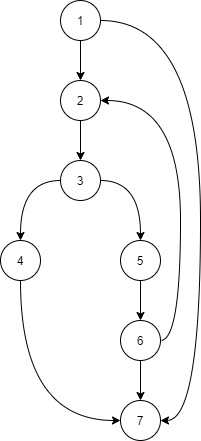

The diagram above was exported from draw.io. Its source (the exported page's mxGraphModel, read from the mxfile embedded in the PNG):
<mxGraphModel dx="580" dy="652" grid="1" gridSize="10" guides="1" tooltips="1" connect="1" arrows="1" fold="1" page="1" pageScale="1" pageWidth="827" pageHeight="1169" math="0" shadow="0">
  <root>
    <mxCell id="0" />
    <mxCell id="1" parent="0" />
    <mxCell id="QFXCkEklPO_N3Wp-FkYg-17" style="edgeStyle=orthogonalEdgeStyle;rounded=0;orthogonalLoop=1;jettySize=auto;html=1;entryX=0.5;entryY=0;entryDx=0;entryDy=0;" edge="1" parent="1" source="QFXCkEklPO_N3Wp-FkYg-1" target="QFXCkEklPO_N3Wp-FkYg-9">
      <mxGeometry relative="1" as="geometry" />
    </mxCell>
    <mxCell id="QFXCkEklPO_N3Wp-FkYg-35" style="edgeStyle=orthogonalEdgeStyle;orthogonalLoop=1;jettySize=auto;html=1;entryX=1;entryY=0.5;entryDx=0;entryDy=0;curved=1;" edge="1" parent="1" source="QFXCkEklPO_N3Wp-FkYg-1" target="QFXCkEklPO_N3Wp-FkYg-14">
      <mxGeometry relative="1" as="geometry">
        <Array as="points">
          <mxPoint x="420" y="60" />
          <mxPoint x="420" y="460" />
        </Array>
      </mxGeometry>
    </mxCell>
    <mxCell id="QFXCkEklPO_N3Wp-FkYg-1" value="1" style="ellipse;whiteSpace=wrap;html=1;aspect=fixed;" vertex="1" parent="1">
      <mxGeometry x="280" y="40" width="40" height="40" as="geometry" />
    </mxCell>
    <mxCell id="QFXCkEklPO_N3Wp-FkYg-31" style="edgeStyle=orthogonalEdgeStyle;rounded=0;orthogonalLoop=1;jettySize=auto;html=1;entryX=0.5;entryY=0;entryDx=0;entryDy=0;" edge="1" parent="1" source="QFXCkEklPO_N3Wp-FkYg-9" target="QFXCkEklPO_N3Wp-FkYg-10">
      <mxGeometry relative="1" as="geometry" />
    </mxCell>
    <mxCell id="QFXCkEklPO_N3Wp-FkYg-9" value="2" style="ellipse;whiteSpace=wrap;html=1;aspect=fixed;" vertex="1" parent="1">
      <mxGeometry x="280" y="120" width="40" height="40" as="geometry" />
    </mxCell>
    <mxCell id="QFXCkEklPO_N3Wp-FkYg-29" style="edgeStyle=orthogonalEdgeStyle;orthogonalLoop=1;jettySize=auto;html=1;entryX=0.5;entryY=0;entryDx=0;entryDy=0;curved=1;" edge="1" parent="1" source="QFXCkEklPO_N3Wp-FkYg-10" target="QFXCkEklPO_N3Wp-FkYg-11">
      <mxGeometry relative="1" as="geometry" />
    </mxCell>
    <mxCell id="QFXCkEklPO_N3Wp-FkYg-30" style="edgeStyle=orthogonalEdgeStyle;orthogonalLoop=1;jettySize=auto;html=1;exitX=1;exitY=0.5;exitDx=0;exitDy=0;entryX=0.5;entryY=0;entryDx=0;entryDy=0;curved=1;" edge="1" parent="1" source="QFXCkEklPO_N3Wp-FkYg-10" target="QFXCkEklPO_N3Wp-FkYg-12">
      <mxGeometry relative="1" as="geometry" />
    </mxCell>
    <mxCell id="QFXCkEklPO_N3Wp-FkYg-10" value="3" style="ellipse;whiteSpace=wrap;html=1;aspect=fixed;" vertex="1" parent="1">
      <mxGeometry x="280" y="200" width="40" height="40" as="geometry" />
    </mxCell>
    <mxCell id="QFXCkEklPO_N3Wp-FkYg-36" style="edgeStyle=orthogonalEdgeStyle;curved=1;orthogonalLoop=1;jettySize=auto;html=1;entryX=0;entryY=0.5;entryDx=0;entryDy=0;strokeColor=#000000;exitX=0.5;exitY=1;exitDx=0;exitDy=0;" edge="1" parent="1" source="QFXCkEklPO_N3Wp-FkYg-11" target="QFXCkEklPO_N3Wp-FkYg-14">
      <mxGeometry relative="1" as="geometry" />
    </mxCell>
    <mxCell id="QFXCkEklPO_N3Wp-FkYg-11" value="4" style="ellipse;whiteSpace=wrap;html=1;aspect=fixed;" vertex="1" parent="1">
      <mxGeometry x="220" y="280" width="40" height="40" as="geometry" />
    </mxCell>
    <mxCell id="QFXCkEklPO_N3Wp-FkYg-32" style="edgeStyle=orthogonalEdgeStyle;rounded=0;orthogonalLoop=1;jettySize=auto;html=1;entryX=0.5;entryY=0;entryDx=0;entryDy=0;" edge="1" parent="1" source="QFXCkEklPO_N3Wp-FkYg-12" target="QFXCkEklPO_N3Wp-FkYg-13">
      <mxGeometry relative="1" as="geometry" />
    </mxCell>
    <mxCell id="QFXCkEklPO_N3Wp-FkYg-12" value="5" style="ellipse;whiteSpace=wrap;html=1;aspect=fixed;" vertex="1" parent="1">
      <mxGeometry x="340" y="280" width="40" height="40" as="geometry" />
    </mxCell>
    <mxCell id="QFXCkEklPO_N3Wp-FkYg-33" style="edgeStyle=orthogonalEdgeStyle;rounded=0;orthogonalLoop=1;jettySize=auto;html=1;entryX=0.5;entryY=0;entryDx=0;entryDy=0;" edge="1" parent="1" source="QFXCkEklPO_N3Wp-FkYg-13" target="QFXCkEklPO_N3Wp-FkYg-14">
      <mxGeometry relative="1" as="geometry">
        <mxPoint x="360" y="430" as="targetPoint" />
      </mxGeometry>
    </mxCell>
    <mxCell id="QFXCkEklPO_N3Wp-FkYg-34" style="edgeStyle=orthogonalEdgeStyle;orthogonalLoop=1;jettySize=auto;html=1;entryX=1;entryY=0.5;entryDx=0;entryDy=0;curved=1;" edge="1" parent="1" source="QFXCkEklPO_N3Wp-FkYg-13" target="QFXCkEklPO_N3Wp-FkYg-9">
      <mxGeometry relative="1" as="geometry">
        <Array as="points">
          <mxPoint x="400" y="380" />
          <mxPoint x="400" y="140" />
        </Array>
      </mxGeometry>
    </mxCell>
    <mxCell id="QFXCkEklPO_N3Wp-FkYg-13" value="6" style="ellipse;whiteSpace=wrap;html=1;aspect=fixed;" vertex="1" parent="1">
      <mxGeometry x="340" y="360" width="40" height="40" as="geometry" />
    </mxCell>
    <mxCell id="QFXCkEklPO_N3Wp-FkYg-14" value="7" style="ellipse;whiteSpace=wrap;html=1;aspect=fixed;" vertex="1" parent="1">
      <mxGeometry x="340" y="440" width="40" height="40" as="geometry" />
    </mxCell>
  </root>
</mxGraphModel>